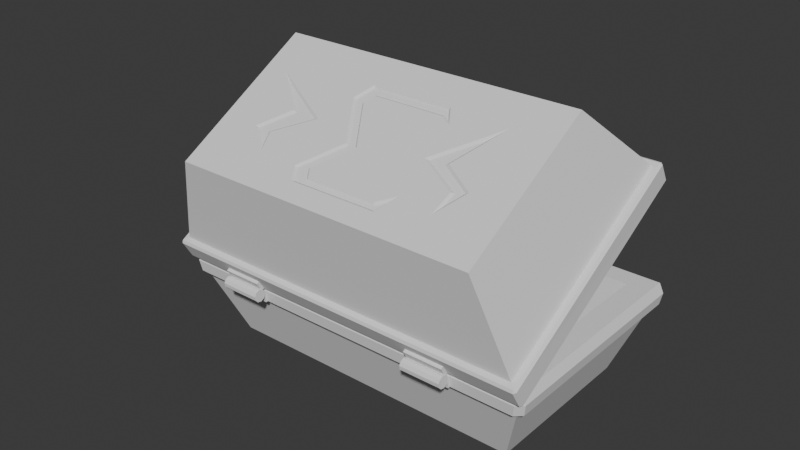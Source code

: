 # Source: Chest_LowPoly.blend  (saved by Blender 4.5.88; exported with 4.5.12 LTS)
import bpy
from mathutils import Matrix  # noqa: F401  (used for matrix-valued properties, if any)

bpy.ops.wm.read_factory_settings(use_empty=True)
scene = bpy.context.scene
scene.name = 'Scene'

# ---- collections
col_collection = bpy.data.collections.new('Collection'); scene.collection.children.link(col_collection)

# ---- world
world_world = bpy.data.worlds.new('World'); scene.world = world_world
world_world.use_nodes = True; world_world.node_tree.nodes.clear()
_N = world_world.node_tree.nodes; _L = world_world.node_tree.links
n0 = _N.new('ShaderNodeOutputWorld'); n0.name = 'World Output'; n0.location = (200, 100)
n1 = _N.new('ShaderNodeBackground'); n1.name = 'Background'; n1.location = (-200, 100)
n1.inputs[0].default_value = (0.05088, 0.05088, 0.05088, 1.0)
_L.new(n1.outputs[0], n0.inputs[0])
n0.is_active_output = True
world_world.color = (0.05088, 0.05088, 0.05088)
world_world.sun_shadow_jitter_overblur = 0.0

# ---- meshes
me_cube_002 = bpy.data.meshes.new('Cube.002')
me_cube_002.from_pydata([(-0.2786, -1.4, 1.581), (-0.2786, 1.4, 1.581), (1.083, -1.4, 0.8363), (1.083, 1.4, 0.8363), (-0.8867, -1.462, 0.7165), (-0.9499, -1.662, 1.008), (-0.9499, 1.662, 1.008), (-0.8867, 1.462, 0.7165), (0.8998, 1.662, -0.003945), (0.6032, 1.462, -0.09853), (0.8998, -1.662, -0.003945), (0.6032, -1.462, -0.09853), (0.7831, -1.662, -0.1969), (-1.067, -1.662, 0.815), (0.7831, 1.662, -0.1969), (-1.067, 1.662, 0.815), (0.7924, -1.266, 0.4344), (-0.4976, -1.266, 1.14), (0.7924, 1.266, 0.4344), (-0.4976, 1.266, 1.14), (-1.115, -1.708, 0.8611), (-1.107, -1.708, 0.8347), (-1.097, -1.729, 0.8511), (-1.021, -1.706, 1.02), (-1.003, -1.727, 1.01), (-0.9914, -1.706, 1.028), (-1.021, 1.706, 1.02), (-0.9914, 1.706, 1.028), (-1.003, 1.727, 1.01), (-1.115, 1.708, 0.8611), (-1.097, 1.729, 0.8511), (-1.107, 1.708, 0.8347), (0.93, 1.729, -0.04011), (0.9405, 1.708, -0.02371), (0.9484, 1.708, -0.05007), (0.836, 1.727, -0.199), (0.8543, 1.706, -0.209), (0.8246, 1.706, -0.2171), (0.9484, -1.708, -0.05007), (0.9405, -1.708, -0.02371), (0.93, -1.729, -0.04011), (0.8543, -1.706, -0.209), (0.836, -1.727, -0.199), (0.8246, -1.706, -0.2171), (-1.089, -0.7224, 0.9612), (-1.143, -0.7224, 0.873), (-1.06, -0.7224, 0.9452), (-1.113, -0.7224, 0.857), (-1.089, -1.078, 0.9612), (-1.143, -1.078, 0.873), (-1.06, -1.078, 0.9452), (-1.113, -1.078, 0.857), (-1.089, 1.178, 0.9612), (-1.143, 1.178, 0.873), (-1.06, 1.178, 0.9452), (-1.113, 1.178, 0.857), (-1.089, 0.8224, 0.9612), (-1.143, 0.8224, 0.873), (-1.06, 0.8224, 0.9452), (-1.113, 0.8224, 0.857), (-0.01814, -0.4954, 1.419), (-0.1129, -0.4374, 1.471), (-0.1129, 0.3483, 1.471), (-0.01086, 0.4129, 1.415), (0.2859, 0.1427, 1.252), (0.6608, 0.3802, 1.047), (0.797, 0.294, 0.9728), (0.797, -0.429, 0.9728), (0.7162, -0.4802, 1.017), (0.7414, -0.4323, 1.003), (0.7414, 0.2393, 1.003), (0.6448, 0.3006, 1.056), (0.2843, 0.07221, 1.253), (0.0141, 0.3151, 1.401), (-0.07819, 0.2566, 1.452), (-0.07819, -0.4072, 1.452), (0.04843, -0.5514, 1.402), (-0.1205, -0.4479, 1.495), (-0.1205, 0.3587, 1.495), (-0.0008377, 0.4345, 1.429), (0.2959, 0.1642, 1.267), (0.6692, 0.4007, 1.063), (0.8214, 0.3043, 0.9795), (0.8214, -0.4394, 0.9795), (0.6805, -0.5286, 1.057), (0.7337, -0.4275, 1.027), (0.7337, 0.229, 1.027), (0.6532, 0.2801, 1.072), (0.2912, 0.05072, 1.27), (0.02092, 0.2936, 1.417), (-0.05377, 0.2463, 1.458), (-0.05377, -0.4012, 1.458), (0.08644, -0.9101, 1.363), (0.2249, -0.9979, 1.287), (0.3771, -0.7088, 1.204), (0.658, -0.8868, 1.05), (0.3753, -0.569, 1.205), (0.2024, -0.9244, 1.299), (0.06761, 0.857, 1.373), (0.1923, 1.009, 1.305), (0.4108, 0.7923, 1.185), (0.6211, 1.048, 1.07), (0.4012, 0.5942, 1.191), (0.1871, 0.8956, 1.308), (-0.003657, -0.8747, 1.431), (0.2405, -1.029, 1.298), (0.3926, -0.7403, 1.214), (0.7875, -0.9905, 0.9982), (0.3783, -0.5304, 1.222), (0.1987, -0.8997, 1.32), (0.009984, 0.8116, 1.424), (0.1987, 1.041, 1.32), (0.4172, 0.8249, 1.201), (0.7272, 1.202, 1.031), (0.4124, 0.5522, 1.203), (0.1873, 0.869, 1.327)], [], [(5, 0, 1, 6), (3, 8, 6, 1), (2, 10, 8, 3), (3, 113, 114, 81, 82, 83, 84, 85, 86, 87, 88, 108, 107, 106, 105, 0, 2), (5, 10, 2, 0), (4, 7, 19, 17), (4, 11, 12, 13), (11, 9, 14, 12), (9, 7, 15, 14), (7, 4, 13, 15), (16, 17, 19, 18), (9, 11, 16, 18), (7, 9, 18, 19), (11, 4, 17, 16), (20, 21, 22), (23, 24, 25), (26, 27, 28), (29, 30, 31), (32, 33, 34), (35, 36, 37), (38, 39, 40), (41, 42, 43), (22, 24, 23, 20), (28, 30, 29, 26), (34, 36, 35, 32), (40, 42, 41, 38), (42, 22, 21, 43), (39, 25, 24, 40), (36, 41, 43, 37), (33, 39, 38, 34), (30, 35, 37, 31), (27, 33, 32, 28), (20, 29, 31, 21), (25, 27, 26, 23), (20, 23, 26, 29), (42, 40, 24, 22), (15, 13, 21, 31), (13, 12, 43, 21), (5, 6, 27, 25), (10, 5, 25, 39), (6, 8, 33, 27), (30, 28, 32, 35), (14, 15, 31, 37), (36, 34, 38, 41), (8, 10, 39, 33), (12, 14, 37, 43), (44, 45, 47, 46), (46, 47, 51, 50), (50, 51, 49, 48), (48, 49, 45, 44), (46, 50, 48, 44), (51, 47, 45, 49), (52, 53, 55, 54), (54, 55, 59, 58), (58, 59, 57, 56), (56, 57, 53, 52), (54, 58, 56, 52), (59, 55, 53, 57), (0, 76, 77, 78, 79, 1), (62, 61, 60, 75, 74, 73, 72, 71, 70, 69, 68, 67, 66, 65, 64, 63), (60, 61, 77, 76), (61, 62, 78, 77), (62, 63, 79, 78), (63, 64, 80, 79), (64, 65, 81, 80), (65, 66, 82, 81), (66, 67, 83, 82), (67, 68, 84, 83), (68, 69, 85, 84), (69, 70, 86, 85), (70, 71, 87, 86), (71, 72, 88, 87), (72, 73, 89, 88), (73, 74, 90, 89), (74, 75, 91, 90), (75, 60, 76, 91), (0, 105, 104, 109, 108, 88, 89, 90, 91, 76), (97, 92, 93, 94, 95, 96), (81, 114, 115, 110, 111, 112, 113, 3, 1, 79, 80), (100, 99, 98, 103, 102, 101), (93, 92, 104, 105), (94, 93, 105, 106), (95, 94, 106, 107), (96, 95, 107, 108), (97, 96, 108, 109), (92, 97, 109, 104), (98, 99, 111, 110), (99, 100, 112, 111), (100, 101, 113, 112), (101, 102, 114, 113), (102, 103, 115, 114), (103, 98, 110, 115)])
_uv = me_cube_002.uv_layers.new(name='UVMap')
_uv.uv.foreach_set('vector', [0.5139, 0.0, 0.625, 0.0, 0.625, 0.25, 0.5139, 0.25, 0.625, 0.5, 0.5139, 0.5, 0.5139, 0.25, 0.625, 0.25, 0.625, 0.75, 0.5139, 0.75, 0.5139, 0.5, 0.625, 0.5, 0.625, 0.5, 0.6736, 0.5177, 0.7314, 0.5757, 0.701, 0.5892, 0.6731, 0.5978, 0.6731, 0.6642, 0.6989, 0.6722, 0.6891, 0.6632, 0.6891, 0.6046, 0.7039, 0.6, 0.7704, 0.6205, 0.7377, 0.6813, 0.6626, 0.7223, 0.7351, 0.7, 0.763, 0.7258, 0.875, 0.75, 0.625, 0.75, 0.5139, 1.0, 0.5139, 0.75, 0.625, 0.75, 0.625, 1.0, 0.4861, 0.08061, 0.4861, 0.2667, 0.4861, 0.2667, 0.4861, 0.08061, 0.4861, 0.08061, 0.4861, 0.6694, 0.4861, 0.75, 0.4861, 0.0, 0.4861, 0.6694, 0.4861, 0.4833, 0.4861, 0.5, 0.4861, 0.75, 0.4861, 0.4833, 0.4861, 0.2667, 0.4861, 0.25, 0.4861, 0.5, 0.4861, 0.2667, 0.4861, 0.08061, 0.4861, 0.0, 0.4861, 0.25, 0.4861, 0.6694, 0.4861, 0.08061, 0.4861, 0.2667, 0.4861, 0.4833, 0.4861, 0.4833, 0.4861, 0.6694, 0.4861, 0.6694, 0.4861, 0.4833, 0.4861, 0.2667, 0.4861, 0.4833, 0.4861, 0.4833, 0.4861, 0.2667, 0.4861, 0.6694, 0.4861, 0.08061, 0.4861, 0.08061, 0.4861, 0.6694, 0.4886, 0.00149, 0.4861, 1.552e-06, 0.4885, 1.335e-07, 0.5114, 0.001491, 0.5112, 0.0, 0.5139, 2.215e-06, 0.5114, 0.2485, 0.5139, 0.25, 0.5114, 0.2523, 0.4886, 0.2485, 0.4886, 0.2523, 0.4861, 0.25, 0.5114, 0.4977, 0.5139, 0.5, 0.5114, 0.5015, 0.4886, 0.4977, 0.4886, 0.5015, 0.4861, 0.5, 0.5114, 0.7485, 0.5139, 0.75, 0.5114, 0.7523, 0.4886, 0.7485, 0.4886, 0.7523, 0.4861, 0.7504, 0.4885, 1.335e-07, 0.5112, 0.0, 0.5114, 0.001491, 0.4886, 0.00149, 0.5114, 0.2523, 0.4886, 0.2523, 0.4886, 0.2485, 0.5114, 0.2485, 0.5114, 0.5015, 0.4886, 0.5015, 0.4886, 0.4977, 0.5114, 0.4977, 0.5114, 0.7523, 0.4886, 0.7523, 0.4886, 0.7485, 0.5114, 0.7485, 0.4886, 0.7523, 0.4886, 0.9977, 0.4861, 0.9977, 0.4861, 0.7504, 0.5139, 0.75, 0.5139, 1.0, 0.5114, 0.9977, 0.5114, 0.7523, 0.4886, 0.5015, 0.4886, 0.7485, 0.4861, 0.7504, 0.4861, 0.5, 0.5139, 0.5, 0.5139, 0.75, 0.5114, 0.7485, 0.5114, 0.5015, 0.4886, 0.2523, 0.4886, 0.4977, 0.4861, 0.5, 0.4861, 0.25, 0.5139, 0.25, 0.5139, 0.5, 0.5114, 0.4977, 0.5114, 0.2523, 0.4886, 0.00149, 0.4886, 0.2485, 0.4861, 0.25, 0.4861, 1.552e-06, 0.5139, 2.215e-06, 0.5139, 0.25, 0.5114, 0.2485, 0.5114, 0.001491, 0.4886, 0.00149, 0.5114, 0.001491, 0.5114, 0.2485, 0.4886, 0.2485, 0.4886, 0.7523, 0.5114, 0.7523, 0.5114, 0.9977, 0.4886, 0.9977, 0.4861, 0.25, 0.4861, 0.0, 0.4861, 1.552e-06, 0.4861, 0.25, 0.4861, 0.0, 0.4861, 0.75, 0.4861, 0.7504, 0.4861, 1.552e-06, 0.5139, 0.0, 0.5139, 0.25, 0.5139, 0.25, 0.5139, 2.215e-06, 0.5139, 0.75, 0.5139, 1.0, 0.5139, 1.0, 0.5139, 0.75, 0.5139, 0.25, 0.5139, 0.5, 0.5139, 0.5, 0.5139, 0.25, 0.4886, 0.2523, 0.5114, 0.2523, 0.5114, 0.4977, 0.4886, 0.4977, 0.4861, 0.5, 0.4861, 0.25, 0.4861, 0.25, 0.4861, 0.5, 0.4886, 0.5015, 0.5114, 0.5015, 0.5114, 0.7485, 0.4886, 0.7485, 0.5139, 0.5, 0.5139, 0.75, 0.5139, 0.75, 0.5139, 0.5, 0.4861, 0.75, 0.4861, 0.5, 0.4861, 0.5, 0.4861, 0.7504, 0.375, 0.0, 0.625, 0.0, 0.625, 0.25, 0.375, 0.25, 0.375, 0.25, 0.625, 0.25, 0.625, 0.5, 0.375, 0.5, 0.375, 0.5, 0.625, 0.5, 0.625, 0.75, 0.375, 0.75, 0.375, 0.75, 0.625, 0.75, 0.625, 1.0, 0.375, 1.0, 0.125, 0.5, 0.375, 0.5, 0.375, 0.75, 0.125, 0.75, 0.625, 0.5, 0.875, 0.5, 0.875, 0.75, 0.625, 0.75, 0.375, 0.0, 0.625, 0.0, 0.625, 0.25, 0.375, 0.25, 0.375, 0.25, 0.625, 0.25, 0.625, 0.5, 0.375, 0.5, 0.375, 0.5, 0.625, 0.5, 0.625, 0.75, 0.375, 0.75, 0.375, 0.75, 0.625, 0.75, 0.625, 1.0, 0.375, 1.0, 0.125, 0.5, 0.375, 0.5, 0.375, 0.75, 0.125, 0.75, 0.625, 0.5, 0.875, 0.5, 0.875, 0.75, 0.625, 0.75, 0.875, 0.75, 0.815, 0.6742, 0.846, 0.665, 0.846, 0.593, 0.824, 0.5862, 0.875, 0.5, 0.843, 0.5939, 0.843, 0.664, 0.8256, 0.6692, 0.8367, 0.6614, 0.8367, 0.6021, 0.8197, 0.5969, 0.7701, 0.6186, 0.7039, 0.5982, 0.6862, 0.6036, 0.6862, 0.6636, 0.6908, 0.6679, 0.676, 0.6633, 0.676, 0.5988, 0.701, 0.5911, 0.7698, 0.6123, 0.8243, 0.5881, 0.8256, 0.6692, 0.843, 0.664, 0.846, 0.665, 0.815, 0.6742, 0.843, 0.664, 0.843, 0.5939, 0.846, 0.593, 0.846, 0.665, 0.843, 0.5939, 0.8243, 0.5881, 0.824, 0.5862, 0.846, 0.593, 0.8243, 0.5881, 0.7698, 0.6123, 0.7695, 0.6103, 0.824, 0.5862, 0.7698, 0.6123, 0.701, 0.5911, 0.701, 0.5892, 0.7695, 0.6103, 0.701, 0.5911, 0.676, 0.5988, 0.6731, 0.5978, 0.701, 0.5892, 0.676, 0.5988, 0.676, 0.6633, 0.6731, 0.6642, 0.6731, 0.5978, 0.676, 0.6633, 0.6908, 0.6679, 0.6989, 0.6722, 0.6731, 0.6642, 0.6908, 0.6679, 0.6862, 0.6636, 0.6891, 0.6632, 0.6989, 0.6722, 0.6862, 0.6636, 0.6862, 0.6036, 0.6891, 0.6046, 0.6891, 0.6632, 0.6862, 0.6036, 0.7039, 0.5982, 0.7039, 0.6, 0.6891, 0.6046, 0.7039, 0.5982, 0.7701, 0.6186, 0.7704, 0.6205, 0.7039, 0.6, 0.7701, 0.6186, 0.8197, 0.5969, 0.82, 0.5988, 0.7704, 0.6205, 0.8197, 0.5969, 0.8367, 0.6021, 0.8337, 0.603, 0.82, 0.5988, 0.8367, 0.6021, 0.8367, 0.6614, 0.8337, 0.6608, 0.8337, 0.603, 0.8367, 0.6614, 0.8256, 0.6692, 0.815, 0.6742, 0.8337, 0.6608, 0.875, 0.75, 0.763, 0.7258, 0.8078, 0.712, 0.7707, 0.7142, 0.7377, 0.6813, 0.7704, 0.6205, 0.82, 0.5988, 0.8337, 0.603, 0.8337, 0.6608, 0.815, 0.6742, 0.7685, 0.7165, 0.7898, 0.7152, 0.7644, 0.723, 0.7365, 0.6972, 0.6849, 0.7131, 0.7368, 0.6847, 0.701, 0.5892, 0.7314, 0.5757, 0.7727, 0.5474, 0.8053, 0.5525, 0.7707, 0.5321, 0.7305, 0.5514, 0.6736, 0.5177, 0.625, 0.5, 0.875, 0.5, 0.824, 0.5862, 0.7695, 0.6103, 0.7303, 0.5543, 0.7704, 0.535, 0.7933, 0.5485, 0.7713, 0.545, 0.732, 0.572, 0.6917, 0.5314, 0.7644, 0.723, 0.7898, 0.7152, 0.8078, 0.712, 0.763, 0.7258, 0.7365, 0.6972, 0.7644, 0.723, 0.763, 0.7258, 0.7351, 0.7, 0.6849, 0.7131, 0.7365, 0.6972, 0.7351, 0.7, 0.6626, 0.7223, 0.7368, 0.6847, 0.6849, 0.7131, 0.6626, 0.7223, 0.7377, 0.6813, 0.7685, 0.7165, 0.7368, 0.6847, 0.7377, 0.6813, 0.7707, 0.7142, 0.7898, 0.7152, 0.7685, 0.7165, 0.7707, 0.7142, 0.8078, 0.712, 0.7933, 0.5485, 0.7704, 0.535, 0.7707, 0.5321, 0.8053, 0.5525, 0.7704, 0.535, 0.7303, 0.5543, 0.7305, 0.5514, 0.7707, 0.5321, 0.7303, 0.5543, 0.6917, 0.5314, 0.6736, 0.5177, 0.7305, 0.5514, 0.6917, 0.5314, 0.732, 0.572, 0.7314, 0.5757, 0.6736, 0.5177, 0.732, 0.572, 0.7713, 0.545, 0.7727, 0.5474, 0.7314, 0.5757, 0.7713, 0.545, 0.7933, 0.5485, 0.8053, 0.5525, 0.7727, 0.5474])
me_cube_002.update()
me_cylinder_001 = bpy.data.meshes.new('Cylinder.001')
me_cylinder_001.from_pydata([(-0.4271, 1.55, -1.0), (-0.4271, 1.55, 1.0), (0.1607, 1.359, -1.0), (0.1607, 1.359, 1.0), (0.5239, 0.8594, -1.0), (0.5239, 0.8594, 1.0), (0.5239, 0.2413, -1.0), (0.5239, 0.2413, 1.0), (0.1607, -0.2587, -1.0), (0.1607, -0.2587, 1.0), (-0.4271, -0.4496, -1.0), (-0.4271, -0.4496, 1.0), (-1.015, -0.2587, -1.0), (-1.015, -0.2587, 1.0), (-1.378, 0.2413, -1.0), (-1.378, 0.2413, 1.0), (-1.378, 0.8594, -1.0), (-1.378, 0.8594, 1.0), (-1.015, 1.359, -1.0), (-1.015, 1.359, 1.0), (-11.88, -8.405, 2.716), (-7.316, -34.32, 2.716), (-7.316, -34.32, -12.49), (2.018, -4.568, 3.052), (2.018, -4.568, -12.82), (-11.88, -8.405, -12.49), (7.061, -33.17, -12.82), (7.061, -33.17, 3.052), (7.643, -36.47, 4.138), (1.436, -1.269, 4.138), (7.643, -36.47, -13.91), (-2.382, -33.4, 2.282), (-6.936, -7.577, 2.282), (-2.382, -33.4, -12.05), (-6.936, -7.577, -12.05), (-2.255, -2.539, 3.933), (1.436, -1.269, -13.91), (-2.255, -2.539, -13.7), (3.739, -36.54, 3.933), (3.739, -36.54, -13.7), (-1.781, -1.314, 3.974), (-2.27, -2.514, 3.942), (-1.609, -2.299, 4.298), (-0.04729, -0.7195, 4.071), (0.1275, -1.703, 4.395), (1.422, -1.244, 4.147), (-0.0473, -0.7195, -13.84), (1.422, -1.244, -13.92), (0.1275, -1.703, -14.17), (-1.781, -1.314, -13.75), (-1.609, -2.299, -14.07), (-2.27, -2.514, -13.71), (6.265, -36.51, -14.17), (7.638, -36.5, -13.92), (6.437, -37.49, -13.84), (4.43, -36.54, -14.07), (4.605, -37.53, -13.75), (3.735, -36.57, -13.71), (6.437, -37.49, 4.071), (7.638, -36.5, 4.147), (6.265, -36.51, 4.395), (4.605, -37.53, 3.974), (4.43, -36.54, 4.298), (3.735, -36.57, 3.942), (-0.1868, -0.3086, -0.9641), (-1.873, -0.9224, -0.9641), (0.005636, -0.8374, -0.9641), (-1.681, -1.451, -0.9641), (-0.1868, -0.3086, 0.9641), (-1.873, -0.9224, 0.9641), (0.005637, -0.8374, 0.9641), (-1.681, -1.451, 0.9641), (-0.4271, 1.55, -11.31), (-0.4271, 1.55, -9.314), (0.1607, 1.359, -11.31), (0.1607, 1.359, -9.314), (0.5239, 0.8594, -11.31), (0.5239, 0.8594, -9.314), (0.5239, 0.2413, -11.31), (0.5239, 0.2413, -9.314), (0.1607, -0.2587, -11.31), (0.1607, -0.2587, -9.314), (-0.4271, -0.4496, -11.31), (-0.4271, -0.4496, -9.314), (-1.015, -0.2587, -11.31), (-1.015, -0.2587, -9.314), (-1.378, 0.2413, -11.31), (-1.378, 0.2413, -9.314), (-1.378, 0.8594, -11.31), (-1.378, 0.8594, -9.314), (-1.015, 1.359, -11.31), (-1.015, 1.359, -9.314), (-0.1868, -0.3086, -11.28), (-1.873, -0.9224, -11.28), (0.005629, -0.8374, -11.28), (-1.681, -1.451, -11.28), (-0.1868, -0.3086, -9.35), (-1.873, -0.9224, -9.35), (0.00563, -0.8374, -9.35), (-1.681, -1.451, -9.35)], [], [(0, 1, 3, 2), (2, 3, 5, 4), (4, 5, 7, 6), (6, 7, 9, 8), (8, 9, 11, 10), (10, 11, 13, 12), (12, 13, 15, 14), (14, 15, 17, 16), (3, 1, 19, 17, 15, 13, 11, 9, 7, 5), (16, 17, 19, 18), (18, 19, 1, 0), (0, 2, 4, 6, 8, 10, 12, 14, 16, 18), (25, 22, 21, 20), (21, 38, 35, 20), (22, 39, 38, 21), (25, 37, 39, 22), (20, 35, 37, 25), (27, 26, 33, 31), (27, 23, 29, 28), (26, 27, 28, 30), (24, 26, 30, 36), (23, 24, 36, 29), (31, 33, 34, 32), (26, 24, 34, 33), (23, 27, 31, 32), (24, 23, 32, 34), (40, 41, 42), (43, 44, 45), (46, 47, 48), (49, 50, 51), (52, 53, 54), (55, 56, 57), (58, 59, 60), (61, 62, 63), (42, 44, 43, 40), (48, 50, 49, 46), (54, 56, 55, 52), (60, 62, 61, 58), (62, 42, 41, 63), (59, 45, 44, 60), (56, 61, 63, 57), (53, 59, 58, 54), (50, 55, 57, 51), (47, 53, 52, 48), (40, 49, 51, 41), (45, 47, 46, 43), (37, 35, 41, 51), (35, 38, 63, 41), (40, 43, 46, 49), (62, 60, 44, 42), (29, 36, 47, 45), (28, 29, 45, 59), (50, 48, 52, 55), (36, 30, 53, 47), (39, 37, 51, 57), (56, 54, 58, 61), (30, 28, 59, 53), (38, 39, 57, 63), (64, 65, 67, 66), (66, 67, 71, 70), (70, 71, 69, 68), (68, 69, 65, 64), (66, 70, 68, 64), (71, 67, 65, 69), (72, 73, 75, 74), (74, 75, 77, 76), (76, 77, 79, 78), (78, 79, 81, 80), (80, 81, 83, 82), (82, 83, 85, 84), (84, 85, 87, 86), (86, 87, 89, 88), (75, 73, 91, 89, 87, 85, 83, 81, 79, 77), (88, 89, 91, 90), (90, 91, 73, 72), (72, 74, 76, 78, 80, 82, 84, 86, 88, 90), (92, 93, 95, 94), (94, 95, 99, 98), (98, 99, 97, 96), (96, 97, 93, 92), (94, 98, 96, 92), (99, 95, 93, 97)])
_uv = me_cylinder_001.uv_layers.new(name='UVMap')
_uv.uv.foreach_set('vector', [1.0, 0.5, 1.0, 1.0, 0.9, 1.0, 0.9, 0.5, 0.9, 0.5, 0.9, 1.0, 0.8, 1.0, 0.8, 0.5, 0.8, 0.5, 0.8, 1.0, 0.7, 1.0, 0.7, 0.5, 0.7, 0.5, 0.7, 1.0, 0.6, 1.0, 0.6, 0.5, 0.6, 0.5, 0.6, 1.0, 0.5, 1.0, 0.5, 0.5, 0.5, 0.5, 0.5, 1.0, 0.4, 1.0, 0.4, 0.5, 0.4, 0.5, 0.4, 1.0, 0.3, 1.0, 0.3, 0.5, 0.3, 0.5, 0.3, 1.0, 0.2, 1.0, 0.2, 0.5, 0.3911, 0.4442, 0.25, 0.49, 0.1089, 0.4442, 0.02175, 0.3242, 0.02175, 0.1758, 0.1089, 0.05584, 0.25, 0.01, 0.3911, 0.05584, 0.4783, 0.1758, 0.4783, 0.3242, 0.2, 0.5, 0.2, 1.0, 0.1, 1.0, 0.1, 0.5, 0.1, 0.5, 0.1, 1.0, -7.451e-08, 1.0, -7.451e-08, 0.5, 0.75, 0.49, 0.8911, 0.4442, 0.9783, 0.3242, 0.9783, 0.1758, 0.8911, 0.05584, 0.75, 0.01, 0.6089, 0.05584, 0.5217, 0.1758, 0.5217, 0.3242, 0.6089, 0.4442, 0.125, 0.5, 0.375, 0.5, 0.375, 0.75, 0.125, 0.75, 0.375, 0.75, 0.4583, 0.75, 0.4583, 1.0, 0.375, 1.0, 0.375, 0.5, 0.4583, 0.5, 0.4583, 0.75, 0.375, 0.75, 0.375, 0.25, 0.4583, 0.25, 0.4583, 0.5, 0.375, 0.5, 0.375, 0.0, 0.4583, 0.0, 0.4583, 0.25, 0.375, 0.25, 0.4861, 0.6719, 0.4861, 0.4843, 0.4861, 0.4843, 0.4861, 0.6719, 0.4861, 0.6719, 0.4861, 0.07807, 0.4861, 0.0, 0.4861, 0.75, 0.4861, 0.4843, 0.4861, 0.6719, 0.4861, 0.75, 0.4861, 0.5, 0.4861, 0.2657, 0.4861, 0.4843, 0.4861, 0.5, 0.4861, 0.25, 0.4861, 0.07807, 0.4861, 0.2657, 0.4861, 0.25, 0.4861, 0.0, 0.4861, 0.6719, 0.4861, 0.4843, 0.4861, 0.2657, 0.4861, 0.07807, 0.4861, 0.4843, 0.4861, 0.2657, 0.4861, 0.2657, 0.4861, 0.4843, 0.4861, 0.07807, 0.4861, 0.6719, 0.4861, 0.6719, 0.4861, 0.07807, 0.4861, 0.2657, 0.4861, 0.07807, 0.4861, 0.07807, 0.4861, 0.2657, 0.4657, 0.004397, 0.4583, 4.458e-05, 0.4645, 0.0, 0.4787, 0.004371, 0.4776, 0.0, 0.4861, 4.433e-05, 0.4787, 0.2456, 0.4861, 0.25, 0.4788, 0.2567, 0.4657, 0.2456, 0.4657, 0.2568, 0.4583, 0.25, 0.4788, 0.4933, 0.4861, 0.5, 0.4787, 0.5044, 0.4657, 0.4932, 0.4657, 0.5044, 0.4583, 0.5, 0.4787, 0.7457, 0.4861, 0.7524, 0.4788, 0.7567, 0.4657, 0.7456, 0.4657, 0.7568, 0.4583, 0.75, 0.4645, 0.0, 0.4776, 0.0, 0.4787, 0.004371, 0.4657, 0.004397, 0.4788, 0.2567, 0.4657, 0.2568, 0.4657, 0.2456, 0.4787, 0.2456, 0.4787, 0.5044, 0.4657, 0.5044, 0.4657, 0.4932, 0.4788, 0.4933, 0.4788, 0.7567, 0.4657, 0.7568, 0.4657, 0.7456, 0.4787, 0.7457, 0.4657, 0.7568, 0.4657, 0.9932, 0.4583, 1.0, 0.4583, 0.75, 0.4861, 0.7524, 0.4861, 0.9938, 0.4788, 0.9933, 0.4788, 0.7567, 0.4657, 0.5044, 0.4657, 0.7456, 0.4583, 0.75, 0.4583, 0.5, 0.4861, 0.5, 0.4861, 0.7524, 0.4787, 0.7457, 0.4787, 0.5044, 0.4657, 0.2568, 0.4657, 0.4932, 0.4583, 0.5, 0.4583, 0.25, 0.4861, 0.25, 0.4861, 0.5, 0.4788, 0.4933, 0.4788, 0.2567, 0.4657, 0.004397, 0.4657, 0.2456, 0.4583, 0.25, 0.4583, 4.458e-05, 0.4861, 4.433e-05, 0.4861, 0.25, 0.4787, 0.2456, 0.4787, 0.004371, 0.4583, 0.25, 0.4583, 0.0, 0.4583, 4.458e-05, 0.4583, 0.25, 0.4583, 1.0, 0.4583, 0.75, 0.4583, 0.75, 0.4583, 1.0, 0.4657, 0.004397, 0.4787, 0.004371, 0.4787, 0.2456, 0.4657, 0.2456, 0.4657, 0.7568, 0.4788, 0.7567, 0.4788, 0.9933, 0.4657, 0.9932, 0.4861, 0.0, 0.4861, 0.25, 0.4861, 0.25, 0.4861, 4.433e-05, 0.4861, 0.75, 0.4861, 0.0, 0.4861, 4.433e-05, 0.4861, 0.7524, 0.4657, 0.2568, 0.4788, 0.2567, 0.4788, 0.4933, 0.4657, 0.4932, 0.4861, 0.25, 0.4861, 0.5, 0.4861, 0.5, 0.4861, 0.25, 0.4583, 0.5, 0.4583, 0.25, 0.4583, 0.25, 0.4583, 0.5, 0.4657, 0.5044, 0.4787, 0.5044, 0.4787, 0.7457, 0.4657, 0.7456, 0.4861, 0.5, 0.4861, 0.75, 0.4861, 0.7524, 0.4861, 0.5, 0.4583, 0.75, 0.4583, 0.5, 0.4583, 0.5, 0.4583, 0.75, 0.375, 0.0, 0.625, 0.0, 0.625, 0.25, 0.375, 0.25, 0.375, 0.25, 0.625, 0.25, 0.625, 0.5, 0.375, 0.5, 0.375, 0.5, 0.625, 0.5, 0.625, 0.75, 0.375, 0.75, 0.375, 0.75, 0.625, 0.75, 0.625, 1.0, 0.375, 1.0, 0.125, 0.5, 0.375, 0.5, 0.375, 0.75, 0.125, 0.75, 0.625, 0.5, 0.875, 0.5, 0.875, 0.75, 0.625, 0.75, 1.0, 0.5, 1.0, 1.0, 0.9, 1.0, 0.9, 0.5, 0.9, 0.5, 0.9, 1.0, 0.8, 1.0, 0.8, 0.5, 0.8, 0.5, 0.8, 1.0, 0.7, 1.0, 0.7, 0.5, 0.7, 0.5, 0.7, 1.0, 0.6, 1.0, 0.6, 0.5, 0.6, 0.5, 0.6, 1.0, 0.5, 1.0, 0.5, 0.5, 0.5, 0.5, 0.5, 1.0, 0.4, 1.0, 0.4, 0.5, 0.4, 0.5, 0.4, 1.0, 0.3, 1.0, 0.3, 0.5, 0.3, 0.5, 0.3, 1.0, 0.2, 1.0, 0.2, 0.5, 0.3911, 0.4442, 0.25, 0.49, 0.1089, 0.4442, 0.02175, 0.3242, 0.02175, 0.1758, 0.1089, 0.05584, 0.25, 0.01, 0.3911, 0.05584, 0.4783, 0.1758, 0.4783, 0.3242, 0.2, 0.5, 0.2, 1.0, 0.1, 1.0, 0.1, 0.5, 0.1, 0.5, 0.1, 1.0, -7.451e-08, 1.0, -7.451e-08, 0.5, 0.75, 0.49, 0.8911, 0.4442, 0.9783, 0.3242, 0.9783, 0.1758, 0.8911, 0.05584, 0.75, 0.01, 0.6089, 0.05584, 0.5217, 0.1758, 0.5217, 0.3242, 0.6089, 0.4442, 0.375, 0.0, 0.625, 0.0, 0.625, 0.25, 0.375, 0.25, 0.375, 0.25, 0.625, 0.25, 0.625, 0.5, 0.375, 0.5, 0.375, 0.5, 0.625, 0.5, 0.625, 0.75, 0.375, 0.75, 0.375, 0.75, 0.625, 0.75, 0.625, 1.0, 0.375, 1.0, 0.125, 0.5, 0.375, 0.5, 0.375, 0.75, 0.125, 0.75, 0.625, 0.5, 0.875, 0.5, 0.875, 0.75, 0.625, 0.75])
me_cylinder_001.update()

# ---- objects
ob_cube = bpy.data.objects.new('Cube', me_cube_002)
ob_cylinder = bpy.data.objects.new('Cylinder', me_cylinder_001)

# ---- transforms, parenting, visibility, modifiers, constraints
ob_cube.location = (-3.371e-08, 0.1928, 1.266)
ob_cube.rotation_euler = (-7.571e-08, -1.047, 7.854)
ob_cube.scale = (0.9512, 1.0, 1.0)
ob_cylinder.location = (0.9, -1.1, 0.75)
ob_cylinder.rotation_euler = (1.571, -1.396, 7.854)
ob_cylinder.scale = (0.05679, 0.05679, 0.1842)

# ---- collection membership
col_collection.objects.link(ob_cube)
col_collection.objects.link(ob_cylinder)

# ---- scene / render settings (as saved in the file)
scene.frame_start = 1; scene.frame_end = 250; scene.frame_set(1)
scene.render.engine = 'BLENDER_EEVEE_NEXT'
bpy.context.view_layer.update()

# ---- added for rendering (the .blend has no active camera and no usable light): camera, sun
cam_auto = bpy.data.cameras.new('AutoCamera')
cam_auto.lens = 50.0
cam_auto.sensor_width = 36.0
cam_auto.clip_end = 1000.0
ob_auto_camera = bpy.data.objects.new('AutoCamera', cam_auto)
scene.collection.objects.link(ob_auto_camera)
ob_auto_camera.location = (5.08575, -6.4259, 5.40071)
ob_auto_camera.rotation_euler = (1.09748, -7.21219e-08, 0.694738)
scene.camera = ob_auto_camera
light_auto_sun = bpy.data.lights.new('AutoSun', 'SUN')
light_auto_sun.energy = 3.0
light_auto_sun.angle = 0.0523599
ob_auto_sun = bpy.data.objects.new('AutoSun', light_auto_sun)
scene.collection.objects.link(ob_auto_sun)
ob_auto_sun.rotation_euler = (0.872665, 0.174533, 0.523599)
bpy.context.view_layer.update()
